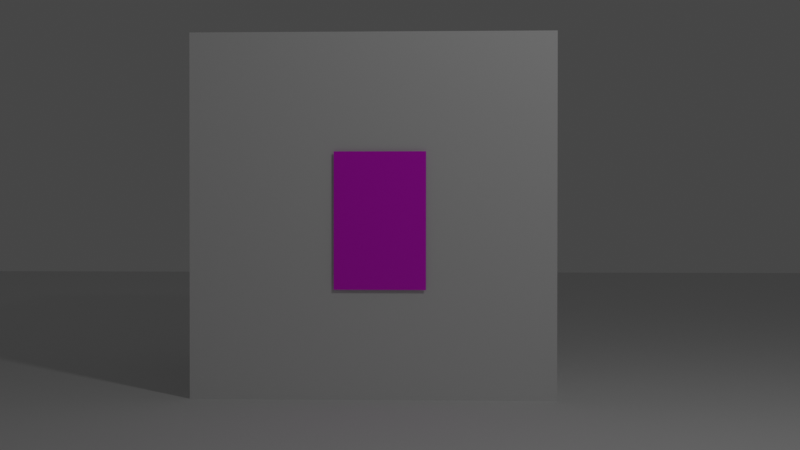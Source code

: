 # Source: fakeIntUVmethod.blend  (saved by Blender 2.80.74; exported with 4.5.12 LTS)
import bpy
from mathutils import Matrix  # noqa: F401  (used for matrix-valued properties, if any)

bpy.ops.wm.read_factory_settings(use_empty=True)
scene = bpy.context.scene
scene.name = 'Scene'

# ---- collections
col_collection = bpy.data.collections.new('Collection'); scene.collection.children.link(col_collection)

# ---- images (referenced by path relative to the original .blend; pixels are not part of the script)
import os
ASSET_DIR = os.environ.get("B2B_ASSET_DIR", "")  # directory of the original .blend (textures are referenced by path, not embedded)
HERE = os.path.dirname(os.path.abspath(__file__))  # packed textures are extracted next to this script under _unpacked/

def load_image(name, relpath, width, height, colorspace="sRGB"):
    """Load a texture the original file referenced (path relative to the .blend, or extracted next to this script)."""
    p = next((c for c in (os.path.join(HERE, relpath), os.path.join(ASSET_DIR, relpath)) if relpath and os.path.exists(c)), "")
    if p:
        img = bpy.data.images.load(p, check_existing=True)
        img.name = name
    else:  # same state as the original file: an image datablock whose file is absent (Cycles renders it pink)
        img = bpy.data.images.new(name, width, height)
        img.source = "FILE"
        img.filepath = "//" + (relpath or name)
    img.colorspace_settings.name = colorspace
    return img
img_one_room_apartment_jpg = load_image('one-room-apartment.jpg', 'one-room-apartment.jpg', 1024, 1024, 'sRGB')

# ---- materials (node trees are filled in below, after node groups)
mat_window = bpy.data.materials.new('Window')
mat_window.use_transparent_shadow = False

# ---- material node trees
mat_window.use_nodes = True; mat_window.node_tree.nodes.clear()
_N = mat_window.node_tree.nodes; _L = mat_window.node_tree.links
n0 = _N.new('ShaderNodeOutputMaterial'); n0.name = 'Material Output'; n0.location = (300, 300)
n1 = _N.new('ShaderNodeBsdfPrincipled'); n1.name = 'Principled BSDF'; n1.location = (10, 300)
n1.distribution = 'GGX'
n1.subsurface_method = 'BURLEY'
n1.inputs[2].default_value = 0.3
n1.inputs[3].default_value = 1.45
n1.inputs[27].default_value = (0.0, 0.0, 0.0, 1.0)
n1.inputs[28].default_value = 1.0
n2 = _N.new('ShaderNodeMapping'); n2.name = 'Mapping'; n2.location = (-643, 258)
n3 = _N.new('ShaderNodeTexCoord'); n3.name = 'Texture Coordinate'; n3.location = (-843, 241)
n4 = _N.new('ShaderNodeTexImage'); n4.name = 'Image Texture'; n4.location = (-343, 229)
n4.image = img_one_room_apartment_jpg
_L.new(n1.outputs[0], n0.inputs[0])
_L.new(n4.outputs[0], n1.inputs[0])
_L.new(n2.outputs[0], n4.inputs[0])
_L.new(n3.outputs[2], n2.inputs[0])
n0.is_active_output = True

# ---- world
world_world = bpy.data.worlds.new('World'); scene.world = world_world
world_world.use_nodes = True; world_world.node_tree.nodes.clear()
_N = world_world.node_tree.nodes; _L = world_world.node_tree.links
n0 = _N.new('ShaderNodeOutputWorld'); n0.name = 'World Output'; n0.location = (300, 300)
n1 = _N.new('ShaderNodeBackground'); n1.name = 'Background'; n1.location = (10, 300)
n1.inputs[0].default_value = (0.05088, 0.05088, 0.05088, 1.0)
_L.new(n1.outputs[0], n0.inputs[0])
n0.is_active_output = True
world_world.color = (0.05088, 0.05088, 0.05088)
world_world.use_sun_shadow = False
world_world.sun_shadow_jitter_overblur = 0.0

# ---- cameras
cam_camera = bpy.data.cameras.new('Camera')
cam_camera.passepartout_alpha = 1.0

# ---- lights
light_point = bpy.data.lights.new('Point', 'POINT')
light_point.transmission_factor = 0.0
light_point.energy = 188.0
light_point.shadow_soft_size = 0.25
light_point.shadow_maximum_resolution = 0.006
light_point.use_absolute_resolution = True

# ---- meshes
me_window = bpy.data.meshes.new('Window')
me_window.from_pydata([(-0.75, -0.5, 0.0), (0.75, -0.5, 0.0), (-0.75, 0.5, 0.0), (0.75, 0.5, 0.0)], [], [(0, 1, 3, 2)])
_uv = me_window.uv_layers.new(name='UVMap')
_uv.uv.foreach_set('vector', [0.3008, 0.5855, 0.3008, 0.317, 0.4916, 0.317, 0.4916, 0.5855])
_ca = me_window.color_attributes.new('Col', 'BYTE_COLOR', 'CORNER')
_ca.data.foreach_set('color', [1.0, 1.0, 1.0, 1.0, 1.0, 1.0, 1.0, 1.0, 1.0, 1.0, 1.0, 1.0, 1.0, 1.0, 1.0, 1.0])
me_window.materials.append(mat_window)
me_window.use_remesh_preserve_volume = False
me_window.use_remesh_preserve_attributes = False
me_window.use_mirror_vertex_groups = False
me_window.update()
me_cube_001 = bpy.data.meshes.new('Cube.001')
me_cube_001.from_pydata([(-2.0, -2.0, 0.0), (-2.0, -2.0, 4.0), (-2.0, 2.0, 0.0), (-2.0, 2.0, 4.0), (2.0, -2.0, 0.0), (2.0, -2.0, 4.0), (2.0, 2.0, 0.0), (2.0, 2.0, 4.0)], [], [(0, 1, 3, 2), (2, 3, 7, 6), (6, 7, 5, 4), (4, 5, 1, 0), (2, 6, 4, 0), (7, 3, 1, 5)])
_uv = me_cube_001.uv_layers.new(name='UVMap')
_uv.uv.foreach_set('vector', [0.375, 0.0, 0.625, 0.0, 0.625, 0.25, 0.375, 0.25, 0.375, 0.25, 0.625, 0.25, 0.625, 0.5, 0.375, 0.5, 0.375, 0.5, 0.625, 0.5, 0.625, 0.75, 0.375, 0.75, 0.375, 0.75, 0.625, 0.75, 0.625, 1.0, 0.375, 1.0, 0.125, 0.5, 0.375, 0.5, 0.375, 0.75, 0.125, 0.75, 0.625, 0.5, 0.875, 0.5, 0.875, 0.75, 0.625, 0.75])
me_cube_001.use_remesh_preserve_volume = False
me_cube_001.use_remesh_preserve_attributes = False
me_cube_001.use_mirror_vertex_groups = False
me_cube_001.update()
me_plane = bpy.data.meshes.new('Plane')
me_plane.from_pydata([(-25.13, -25.13, 0.0), (25.13, -25.13, 0.0), (-25.13, 25.13, 0.0), (25.13, 25.13, 0.0)], [], [(0, 1, 3, 2)])
_uv = me_plane.uv_layers.new(name='UVMap')
_uv.uv.foreach_set('vector', [0.0, 0.0, 1.0, 0.0, 1.0, 1.0, 0.0, 1.0])
me_plane.use_remesh_preserve_volume = False
me_plane.use_remesh_preserve_attributes = False
me_plane.use_mirror_vertex_groups = False
me_plane.update()

# ---- objects
ob_window = bpy.data.objects.new('Window', me_window)
ob_camera = bpy.data.objects.new('Camera', cam_camera)
ob_cube = bpy.data.objects.new('Cube', me_cube_001)
ob_plane = bpy.data.objects.new('Plane', me_plane)
ob_point = bpy.data.objects.new('Point', light_point)

# ---- transforms, parenting, visibility, modifiers, constraints
ob_window.location = (4.511, 3.554, 1.949)
ob_window.rotation_euler = (1.571, 1.571, 0.0)
ob_window.lineart.crease_threshold = 0.0
ob_camera.location = (5.174, -8.454, 2.008)
ob_camera.rotation_euler = (1.562, -0.0005291, 0.03694)
ob_camera.lineart.crease_threshold = 0.0
ob_cube.location = (4.429, 5.591, 2.384e-07)
ob_cube.rotation_euler = (0.0, -0.0, -1.571)
ob_cube.lineart.crease_threshold = 0.0
ob_plane.location = (4.429, 5.591, 2.384e-07)
ob_plane.rotation_euler = (0.0, -0.0, -1.571)
ob_plane.lineart.crease_threshold = 0.0
ob_point.location = (8.329, -2.023, 7.277)
ob_point.rotation_euler = (0.0, -0.0, -1.571)
ob_point.lineart.crease_threshold = 0.0

# ---- collection membership
scene.collection.objects.link(ob_window)
scene.collection.objects.link(ob_camera)
col_collection.objects.link(ob_cube)
col_collection.objects.link(ob_plane)
col_collection.objects.link(ob_point)

# ---- scene / render settings (as saved in the file)
scene.camera = ob_camera
scene.frame_start = 1; scene.frame_end = 250; scene.frame_set(91)
scene.render.engine = 'BLENDER_EEVEE_NEXT'
scene.cycles.use_denoising = False
scene.cycles.samples = 128
scene.cycles.sampling_pattern = 'TABULATED_SOBOL'
scene.cycles.use_adaptive_sampling = False
scene.cycles.use_light_tree = False
scene.view_settings.view_transform = 'Filmic'
bpy.context.view_layer.update()
